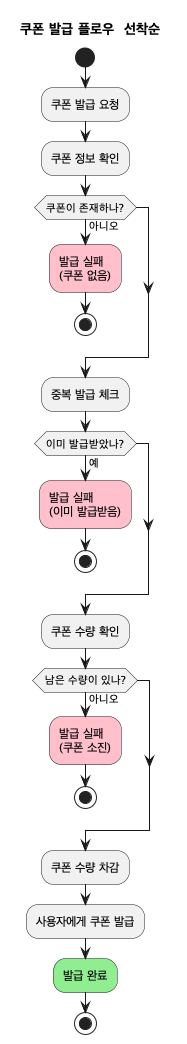

The diagram above was rendered by PlantUML. Its source (embedded in the PNG):
@startuml 쿠폰_발급_플로우
title 쿠폰 발급 플로우 (선착순)

start

:쿠폰 발급 요청;

:쿠폰 정보 확인;

if (쿠폰이 존재하나?) then (아니오)
  #pink:발급 실패\n(쿠폰 없음);
  stop
endif

:중복 발급 체크;

if (이미 발급받았나?) then (예)
  #pink:발급 실패\n(이미 발급받음);
  stop
endif

:쿠폰 수량 확인;

if (남은 수량이 있나?) then (아니오)
  #pink:발급 실패\n(쿠폰 소진);
  stop
endif

:쿠폰 수량 차감;
:사용자에게 쿠폰 발급;

#lightgreen:발급 완료;

stop

@enduml